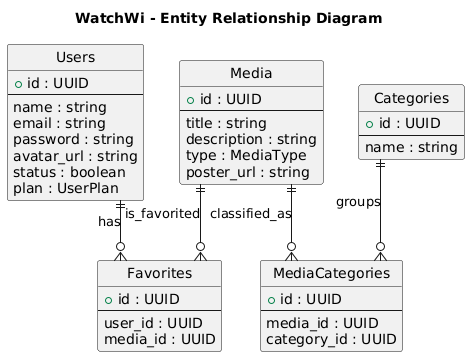

The diagram above was rendered by PlantUML. Its source (embedded in the PNG):
@startuml
hide circle
skinparam linetype ortho
skinparam shadowing false
skinparam entity {
    BackgroundColor White
    BorderColor Black
}

title WatchWi - Entity Relationship Diagram

' =======================
' ENTITIES
' =======================

entity Users {
    +id : UUID
    --
    name : string
    email : string
    password : string
    avatar_url : string
    status : boolean
    plan : UserPlan
}

entity Media {
    +id : UUID
    --
    title : string
    description : string
    type : MediaType
    poster_url : string
}

entity Categories {
    +id : UUID
    --
    name : string
}

entity Favorites {
    +id : UUID
    --
    user_id : UUID
    media_id : UUID
}

entity MediaCategories {
    +id : UUID
    --
    media_id : UUID
    category_id : UUID
}

' =======================
' RELATIONSHIPS
' =======================

Users ||--o{ Favorites : has
Media ||--o{ Favorites : is_favorited

Media ||--o{ MediaCategories : classified_as
Categories ||--o{ MediaCategories : groups
@enduml